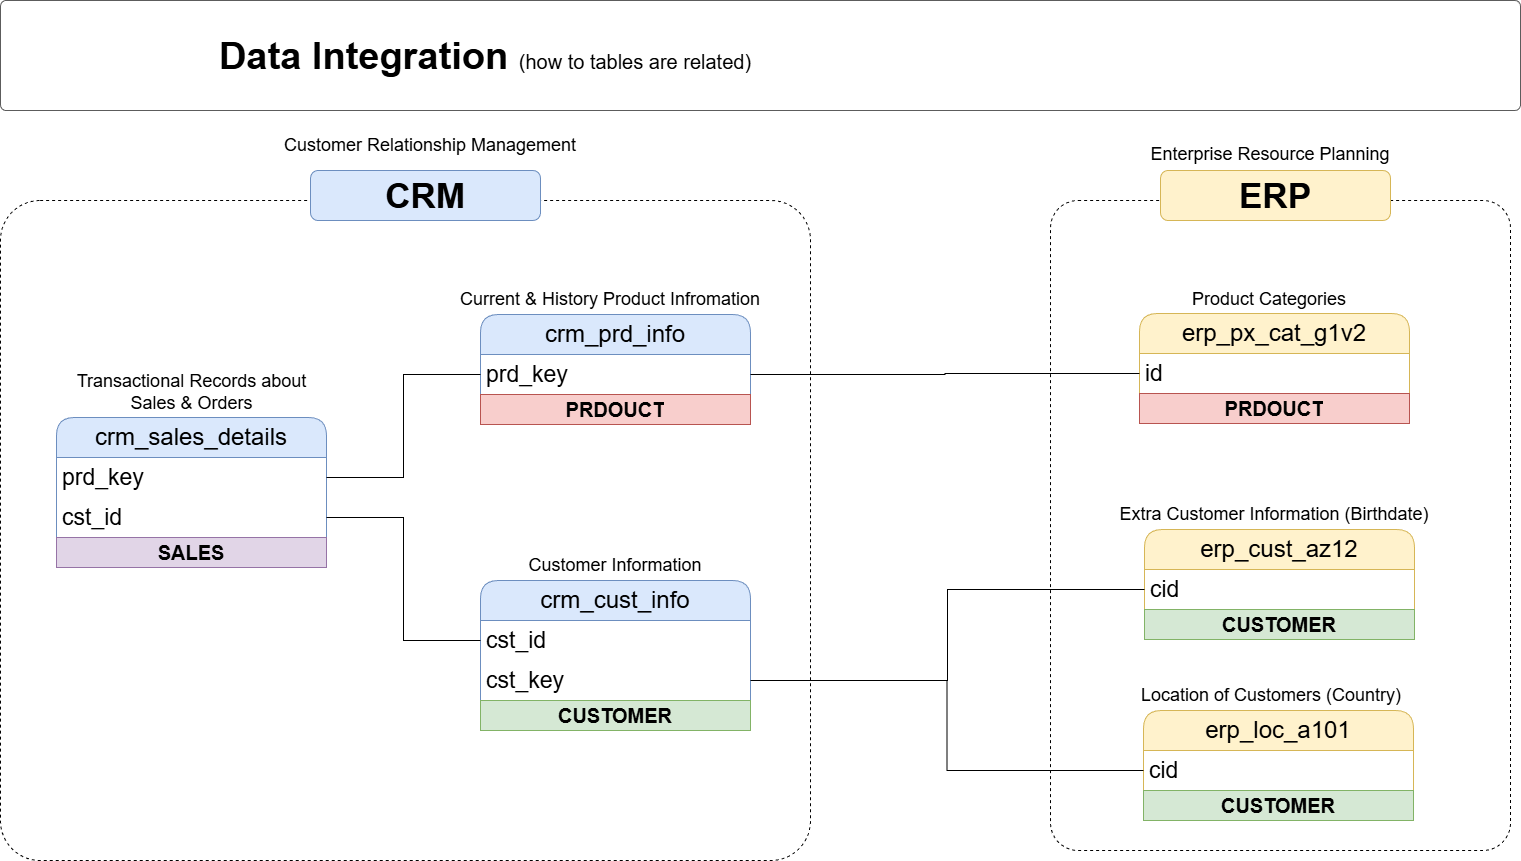

The diagram above was exported from draw.io. Its source (the exported page's mxGraphModel, read from the mxfile embedded in the PNG):
<mxGraphModel dx="1102" dy="2822" grid="1" gridSize="10" guides="1" tooltips="1" connect="1" arrows="1" fold="1" page="1" pageScale="1" pageWidth="850" pageHeight="1100" math="0" shadow="0">
  <root>
    <mxCell id="0" />
    <mxCell id="1" parent="0" />
    <mxCell id="cJ1d3KN0thyufMECUTma-1" value="" style="rounded=1;whiteSpace=wrap;html=1;arcSize=6;fillColor=none;dashed=1;" parent="1" vertex="1">
      <mxGeometry x="160" y="-910" width="810" height="660" as="geometry" />
    </mxCell>
    <mxCell id="cJ1d3KN0thyufMECUTma-2" value="" style="rounded=1;whiteSpace=wrap;html=1;arcSize=6;fillColor=none;dashed=1;" parent="1" vertex="1">
      <mxGeometry x="1210" y="-910" width="460" height="650" as="geometry" />
    </mxCell>
    <mxCell id="cJ1d3KN0thyufMECUTma-3" value="crm_cust_info" style="swimlane;fontStyle=0;childLayout=stackLayout;horizontal=1;startSize=40;horizontalStack=0;resizeParent=1;resizeParentMax=0;resizeLast=0;collapsible=1;marginBottom=0;whiteSpace=wrap;html=1;rounded=1;fillColor=#dae8fc;strokeColor=#6c8ebf;fontSize=24;" parent="1" vertex="1">
      <mxGeometry x="640" y="-530" width="270" height="150" as="geometry" />
    </mxCell>
    <mxCell id="cJ1d3KN0thyufMECUTma-4" value="cst_id" style="text;strokeColor=none;fillColor=none;align=left;verticalAlign=middle;spacingLeft=4;spacingRight=4;overflow=hidden;points=[[0,0.5],[1,0.5]];portConstraint=eastwest;rotatable=0;whiteSpace=wrap;html=1;fontSize=23;" parent="cJ1d3KN0thyufMECUTma-3" vertex="1">
      <mxGeometry y="40" width="270" height="40" as="geometry" />
    </mxCell>
    <mxCell id="cJ1d3KN0thyufMECUTma-5" value="cst_key" style="text;strokeColor=none;fillColor=none;align=left;verticalAlign=middle;spacingLeft=4;spacingRight=4;overflow=hidden;points=[[0,0.5],[1,0.5]];portConstraint=eastwest;rotatable=0;whiteSpace=wrap;html=1;fontSize=23;" parent="cJ1d3KN0thyufMECUTma-3" vertex="1">
      <mxGeometry y="80" width="270" height="40" as="geometry" />
    </mxCell>
    <mxCell id="cJ1d3KN0thyufMECUTma-6" value="CUSTOMER" style="text;html=1;strokeColor=#82b366;fillColor=#d5e8d4;align=center;verticalAlign=middle;whiteSpace=wrap;overflow=hidden;fontSize=20;fontStyle=1" parent="cJ1d3KN0thyufMECUTma-3" vertex="1">
      <mxGeometry y="120" width="270" height="30" as="geometry" />
    </mxCell>
    <mxCell id="cJ1d3KN0thyufMECUTma-7" value="&lt;font style=&quot;font-size: 18px;&quot;&gt;Customer Information&lt;/font&gt;" style="text;html=1;strokeColor=none;fillColor=none;align=center;verticalAlign=middle;whiteSpace=wrap;rounded=0;fontSize=18;" parent="1" vertex="1">
      <mxGeometry x="645" y="-560" width="260" height="30" as="geometry" />
    </mxCell>
    <mxCell id="cJ1d3KN0thyufMECUTma-8" value="crm_prd_info" style="swimlane;fontStyle=0;childLayout=stackLayout;horizontal=1;startSize=40;horizontalStack=0;resizeParent=1;resizeParentMax=0;resizeLast=0;collapsible=1;marginBottom=0;whiteSpace=wrap;html=1;rounded=1;fillColor=#dae8fc;strokeColor=#6c8ebf;fontSize=24;" parent="1" vertex="1">
      <mxGeometry x="640" y="-796" width="270" height="110" as="geometry" />
    </mxCell>
    <mxCell id="cJ1d3KN0thyufMECUTma-9" value="prd_key" style="text;strokeColor=none;fillColor=none;align=left;verticalAlign=middle;spacingLeft=4;spacingRight=4;overflow=hidden;points=[[0,0.5],[1,0.5]];portConstraint=eastwest;rotatable=0;whiteSpace=wrap;html=1;fontSize=23;" parent="cJ1d3KN0thyufMECUTma-8" vertex="1">
      <mxGeometry y="40" width="270" height="40" as="geometry" />
    </mxCell>
    <mxCell id="cJ1d3KN0thyufMECUTma-10" value="PRDOUCT" style="text;html=1;strokeColor=#b85450;fillColor=#f8cecc;align=center;verticalAlign=middle;whiteSpace=wrap;overflow=hidden;fontSize=20;fontStyle=1" parent="cJ1d3KN0thyufMECUTma-8" vertex="1">
      <mxGeometry y="80" width="270" height="30" as="geometry" />
    </mxCell>
    <mxCell id="cJ1d3KN0thyufMECUTma-11" value="&lt;font style=&quot;font-size: 18px;&quot;&gt;Current &amp;amp; History Product Infromation&lt;/font&gt;" style="text;html=1;strokeColor=none;fillColor=none;align=center;verticalAlign=middle;whiteSpace=wrap;rounded=0;fontSize=18;" parent="1" vertex="1">
      <mxGeometry x="590" y="-826" width="360" height="30" as="geometry" />
    </mxCell>
    <mxCell id="cJ1d3KN0thyufMECUTma-12" value="crm_sales_details" style="swimlane;fontStyle=0;childLayout=stackLayout;horizontal=1;startSize=40;horizontalStack=0;resizeParent=1;resizeParentMax=0;resizeLast=0;collapsible=1;marginBottom=0;whiteSpace=wrap;html=1;rounded=1;fillColor=#dae8fc;strokeColor=#6c8ebf;fontSize=24;" parent="1" vertex="1">
      <mxGeometry x="216" y="-693" width="270" height="150" as="geometry" />
    </mxCell>
    <mxCell id="cJ1d3KN0thyufMECUTma-13" value="prd_key" style="text;strokeColor=none;fillColor=none;align=left;verticalAlign=middle;spacingLeft=4;spacingRight=4;overflow=hidden;points=[[0,0.5],[1,0.5]];portConstraint=eastwest;rotatable=0;whiteSpace=wrap;html=1;fontSize=23;" parent="cJ1d3KN0thyufMECUTma-12" vertex="1">
      <mxGeometry y="40" width="270" height="40" as="geometry" />
    </mxCell>
    <mxCell id="cJ1d3KN0thyufMECUTma-14" value="cst_id" style="text;strokeColor=none;fillColor=none;align=left;verticalAlign=middle;spacingLeft=4;spacingRight=4;overflow=hidden;points=[[0,0.5],[1,0.5]];portConstraint=eastwest;rotatable=0;whiteSpace=wrap;html=1;fontSize=23;" parent="cJ1d3KN0thyufMECUTma-12" vertex="1">
      <mxGeometry y="80" width="270" height="40" as="geometry" />
    </mxCell>
    <mxCell id="cJ1d3KN0thyufMECUTma-15" value="SALES" style="text;html=1;strokeColor=#9673a6;fillColor=#e1d5e7;align=center;verticalAlign=middle;whiteSpace=wrap;overflow=hidden;fontSize=20;fontStyle=1" parent="cJ1d3KN0thyufMECUTma-12" vertex="1">
      <mxGeometry y="120" width="270" height="30" as="geometry" />
    </mxCell>
    <mxCell id="cJ1d3KN0thyufMECUTma-16" value="&lt;font style=&quot;font-size: 18px;&quot;&gt;Transactional Records about Sales &amp;amp; Orders&lt;/font&gt;" style="text;html=1;strokeColor=none;fillColor=none;align=center;verticalAlign=middle;whiteSpace=wrap;rounded=0;fontSize=18;" parent="1" vertex="1">
      <mxGeometry x="218.5" y="-733" width="265" height="30" as="geometry" />
    </mxCell>
    <mxCell id="cJ1d3KN0thyufMECUTma-17" style="edgeStyle=orthogonalEdgeStyle;rounded=0;orthogonalLoop=1;jettySize=auto;html=1;entryX=0;entryY=0.5;entryDx=0;entryDy=0;endArrow=none;endFill=0;" parent="1" source="cJ1d3KN0thyufMECUTma-14" target="cJ1d3KN0thyufMECUTma-4" edge="1">
      <mxGeometry relative="1" as="geometry" />
    </mxCell>
    <mxCell id="cJ1d3KN0thyufMECUTma-18" style="edgeStyle=orthogonalEdgeStyle;rounded=0;orthogonalLoop=1;jettySize=auto;html=1;entryX=0;entryY=0.5;entryDx=0;entryDy=0;endArrow=none;endFill=0;" parent="1" source="cJ1d3KN0thyufMECUTma-13" target="cJ1d3KN0thyufMECUTma-9" edge="1">
      <mxGeometry relative="1" as="geometry">
        <mxPoint x="530" y="-660" as="sourcePoint" />
      </mxGeometry>
    </mxCell>
    <mxCell id="cJ1d3KN0thyufMECUTma-19" value="erp_cust_az12" style="swimlane;fontStyle=0;childLayout=stackLayout;horizontal=1;startSize=40;horizontalStack=0;resizeParent=1;resizeParentMax=0;resizeLast=0;collapsible=1;marginBottom=0;whiteSpace=wrap;html=1;rounded=1;fillColor=#fff2cc;strokeColor=#d6b656;fontSize=24;" parent="1" vertex="1">
      <mxGeometry x="1304" y="-581" width="270" height="110" as="geometry" />
    </mxCell>
    <mxCell id="cJ1d3KN0thyufMECUTma-20" value="cid" style="text;strokeColor=none;fillColor=none;align=left;verticalAlign=middle;spacingLeft=4;spacingRight=4;overflow=hidden;points=[[0,0.5],[1,0.5]];portConstraint=eastwest;rotatable=0;whiteSpace=wrap;html=1;fontSize=23;" parent="cJ1d3KN0thyufMECUTma-19" vertex="1">
      <mxGeometry y="40" width="270" height="40" as="geometry" />
    </mxCell>
    <mxCell id="cJ1d3KN0thyufMECUTma-21" value="CUSTOMER" style="text;html=1;strokeColor=#82b366;fillColor=#d5e8d4;align=center;verticalAlign=middle;whiteSpace=wrap;overflow=hidden;fontSize=20;fontStyle=1" parent="cJ1d3KN0thyufMECUTma-19" vertex="1">
      <mxGeometry y="80" width="270" height="30" as="geometry" />
    </mxCell>
    <mxCell id="cJ1d3KN0thyufMECUTma-22" value="&lt;font style=&quot;font-size: 18px;&quot;&gt;Extra Customer Information (Birthdate)&lt;/font&gt;" style="text;html=1;strokeColor=none;fillColor=none;align=center;verticalAlign=middle;whiteSpace=wrap;rounded=0;fontSize=18;" parent="1" vertex="1">
      <mxGeometry x="1254" y="-611" width="360" height="30" as="geometry" />
    </mxCell>
    <mxCell id="cJ1d3KN0thyufMECUTma-23" value="erp_loc_a101" style="swimlane;fontStyle=0;childLayout=stackLayout;horizontal=1;startSize=40;horizontalStack=0;resizeParent=1;resizeParentMax=0;resizeLast=0;collapsible=1;marginBottom=0;whiteSpace=wrap;html=1;rounded=1;fillColor=#fff2cc;strokeColor=#d6b656;fontSize=24;" parent="1" vertex="1">
      <mxGeometry x="1303" y="-400" width="270" height="110" as="geometry" />
    </mxCell>
    <mxCell id="cJ1d3KN0thyufMECUTma-24" value="cid" style="text;strokeColor=none;fillColor=none;align=left;verticalAlign=middle;spacingLeft=4;spacingRight=4;overflow=hidden;points=[[0,0.5],[1,0.5]];portConstraint=eastwest;rotatable=0;whiteSpace=wrap;html=1;fontSize=23;" parent="cJ1d3KN0thyufMECUTma-23" vertex="1">
      <mxGeometry y="40" width="270" height="40" as="geometry" />
    </mxCell>
    <mxCell id="cJ1d3KN0thyufMECUTma-25" value="CUSTOMER" style="text;html=1;strokeColor=#82b366;fillColor=#d5e8d4;align=center;verticalAlign=middle;whiteSpace=wrap;overflow=hidden;fontSize=20;fontStyle=1" parent="cJ1d3KN0thyufMECUTma-23" vertex="1">
      <mxGeometry y="80" width="270" height="30" as="geometry" />
    </mxCell>
    <mxCell id="cJ1d3KN0thyufMECUTma-26" value="&lt;font style=&quot;font-size: 18px;&quot;&gt;Location of Customers (Country)&lt;/font&gt;" style="text;html=1;strokeColor=none;fillColor=none;align=center;verticalAlign=middle;whiteSpace=wrap;rounded=0;fontSize=18;" parent="1" vertex="1">
      <mxGeometry x="1251" y="-430" width="360" height="30" as="geometry" />
    </mxCell>
    <mxCell id="cJ1d3KN0thyufMECUTma-27" value="erp_px_cat_g1v2" style="swimlane;fontStyle=0;childLayout=stackLayout;horizontal=1;startSize=40;horizontalStack=0;resizeParent=1;resizeParentMax=0;resizeLast=0;collapsible=1;marginBottom=0;whiteSpace=wrap;html=1;rounded=1;fillColor=#fff2cc;strokeColor=#d6b656;fontSize=24;" parent="1" vertex="1">
      <mxGeometry x="1299" y="-797" width="270" height="110" as="geometry" />
    </mxCell>
    <mxCell id="cJ1d3KN0thyufMECUTma-28" value="id" style="text;strokeColor=none;fillColor=none;align=left;verticalAlign=middle;spacingLeft=4;spacingRight=4;overflow=hidden;points=[[0,0.5],[1,0.5]];portConstraint=eastwest;rotatable=0;whiteSpace=wrap;html=1;fontSize=23;" parent="cJ1d3KN0thyufMECUTma-27" vertex="1">
      <mxGeometry y="40" width="270" height="40" as="geometry" />
    </mxCell>
    <mxCell id="cJ1d3KN0thyufMECUTma-29" value="PRDOUCT" style="text;html=1;strokeColor=#b85450;fillColor=#f8cecc;align=center;verticalAlign=middle;whiteSpace=wrap;overflow=hidden;fontSize=20;fontStyle=1" parent="cJ1d3KN0thyufMECUTma-27" vertex="1">
      <mxGeometry y="80" width="270" height="30" as="geometry" />
    </mxCell>
    <mxCell id="cJ1d3KN0thyufMECUTma-30" value="&lt;font style=&quot;font-size: 18px;&quot;&gt;Product Categories&lt;/font&gt;" style="text;html=1;strokeColor=none;fillColor=none;align=center;verticalAlign=middle;whiteSpace=wrap;rounded=0;fontSize=18;" parent="1" vertex="1">
      <mxGeometry x="1249" y="-826" width="360" height="30" as="geometry" />
    </mxCell>
    <mxCell id="cJ1d3KN0thyufMECUTma-31" style="edgeStyle=orthogonalEdgeStyle;rounded=0;orthogonalLoop=1;jettySize=auto;html=1;entryX=1;entryY=0.5;entryDx=0;entryDy=0;endArrow=none;endFill=0;" parent="1" source="cJ1d3KN0thyufMECUTma-28" target="cJ1d3KN0thyufMECUTma-9" edge="1">
      <mxGeometry relative="1" as="geometry" />
    </mxCell>
    <mxCell id="cJ1d3KN0thyufMECUTma-32" value="&lt;font style=&quot;font-size: 35px;&quot;&gt;&lt;b&gt;CRM&lt;/b&gt;&lt;/font&gt;" style="rounded=1;whiteSpace=wrap;html=1;fillColor=#dae8fc;strokeColor=#6c8ebf;" parent="1" vertex="1">
      <mxGeometry x="470" y="-940" width="230" height="50" as="geometry" />
    </mxCell>
    <mxCell id="cJ1d3KN0thyufMECUTma-33" value="&lt;font style=&quot;font-size: 35px;&quot;&gt;&lt;b&gt;ERP&lt;/b&gt;&lt;/font&gt;" style="rounded=1;whiteSpace=wrap;html=1;fillColor=#fff2cc;strokeColor=#d6b656;" parent="1" vertex="1">
      <mxGeometry x="1320" y="-940" width="230" height="50" as="geometry" />
    </mxCell>
    <mxCell id="cJ1d3KN0thyufMECUTma-34" style="edgeStyle=orthogonalEdgeStyle;rounded=0;orthogonalLoop=1;jettySize=auto;html=1;entryX=1;entryY=0.5;entryDx=0;entryDy=0;endArrow=none;endFill=0;" parent="1" source="cJ1d3KN0thyufMECUTma-24" target="cJ1d3KN0thyufMECUTma-5" edge="1">
      <mxGeometry relative="1" as="geometry" />
    </mxCell>
    <mxCell id="cJ1d3KN0thyufMECUTma-35" style="edgeStyle=orthogonalEdgeStyle;rounded=0;orthogonalLoop=1;jettySize=auto;html=1;entryX=1;entryY=0.5;entryDx=0;entryDy=0;endArrow=none;endFill=0;" parent="1" source="cJ1d3KN0thyufMECUTma-20" target="cJ1d3KN0thyufMECUTma-5" edge="1">
      <mxGeometry relative="1" as="geometry" />
    </mxCell>
    <mxCell id="cJ1d3KN0thyufMECUTma-36" value="&lt;font style=&quot;font-size: 18px;&quot;&gt;Customer Relationship Management&lt;/font&gt;" style="text;html=1;strokeColor=none;fillColor=none;align=center;verticalAlign=middle;whiteSpace=wrap;rounded=0;fontSize=18;" parent="1" vertex="1">
      <mxGeometry x="410" y="-980" width="360" height="30" as="geometry" />
    </mxCell>
    <mxCell id="cJ1d3KN0thyufMECUTma-37" value="&lt;font style=&quot;font-size: 18px;&quot;&gt;Enterprise Resource Planning&lt;/font&gt;" style="text;html=1;strokeColor=none;fillColor=none;align=center;verticalAlign=middle;whiteSpace=wrap;rounded=0;fontSize=18;" parent="1" vertex="1">
      <mxGeometry x="1250" y="-971" width="360" height="30" as="geometry" />
    </mxCell>
    <mxCell id="cJ1d3KN0thyufMECUTma-38" value="" style="rounded=1;whiteSpace=wrap;html=1;fillColor=#FFFFFF;strokeColor=#5C5C5C;strokeWidth=1;arcSize=5;" parent="1" vertex="1">
      <mxGeometry x="160" y="-1110" width="1520" height="110" as="geometry" />
    </mxCell>
    <mxCell id="cJ1d3KN0thyufMECUTma-39" value="&lt;b style=&quot;border-color: var(--border-color); font-size: 38px; text-align: left;&quot;&gt;Data Integration&amp;nbsp;&lt;/b&gt;&lt;font style=&quot;border-color: var(--border-color); text-align: left; font-size: 20px;&quot;&gt;(how to tables are related)&lt;/font&gt;" style="text;html=1;strokeColor=none;fillColor=none;align=center;verticalAlign=middle;whiteSpace=wrap;rounded=0;" parent="1" vertex="1">
      <mxGeometry x="360.00000000000006" y="-1079.03" width="570" height="50" as="geometry" />
    </mxCell>
  </root>
</mxGraphModel>